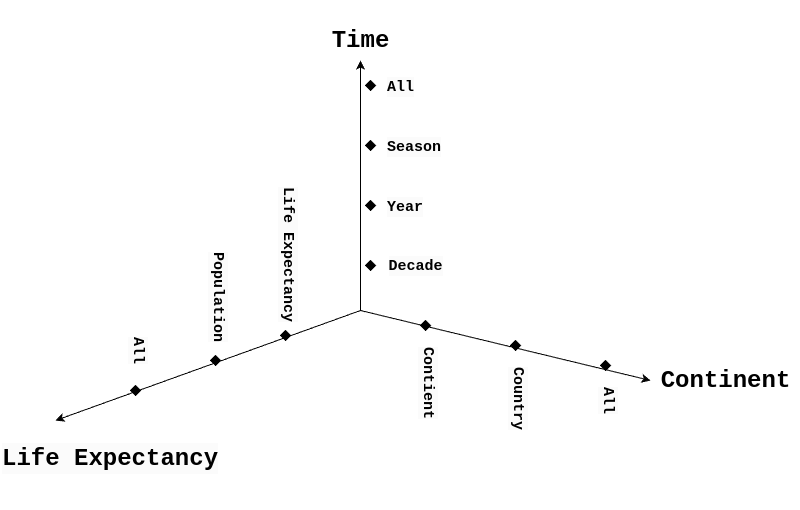

The diagram above was exported from draw.io. Its source (the exported page's mxGraphModel, read from the mxfile embedded in the PNG):
<mxGraphModel dx="1434" dy="652" grid="1" gridSize="10" guides="1" tooltips="1" connect="1" arrows="1" fold="1" page="1" pageScale="1" pageWidth="850" pageHeight="1100" math="0" shadow="0">
  <root>
    <mxCell id="0" />
    <mxCell id="1" parent="0" />
    <mxCell id="ajrsLoa2LUbQYtmKuHAF-1" value="" style="endArrow=classic;html=1;rounded=0;" edge="1" parent="1">
      <mxGeometry width="50" height="50" relative="1" as="geometry">
        <mxPoint x="400" y="360" as="sourcePoint" />
        <mxPoint x="400" y="110" as="targetPoint" />
      </mxGeometry>
    </mxCell>
    <mxCell id="ajrsLoa2LUbQYtmKuHAF-2" value="" style="endArrow=classic;html=1;rounded=0;" edge="1" parent="1">
      <mxGeometry width="50" height="50" relative="1" as="geometry">
        <mxPoint x="400" y="360" as="sourcePoint" />
        <mxPoint x="690" y="430" as="targetPoint" />
      </mxGeometry>
    </mxCell>
    <mxCell id="ajrsLoa2LUbQYtmKuHAF-3" value="" style="endArrow=classic;html=1;rounded=0;entryX=0.25;entryY=0;entryDx=0;entryDy=0;" edge="1" parent="1" target="ajrsLoa2LUbQYtmKuHAF-7">
      <mxGeometry width="50" height="50" relative="1" as="geometry">
        <mxPoint x="400" y="360" as="sourcePoint" />
        <mxPoint x="170" y="450" as="targetPoint" />
      </mxGeometry>
    </mxCell>
    <mxCell id="ajrsLoa2LUbQYtmKuHAF-4" value="&lt;h1&gt;&lt;font face=&quot;Courier New&quot;&gt;Time&lt;/font&gt;&lt;/h1&gt;" style="text;html=1;align=center;verticalAlign=middle;resizable=0;points=[];autosize=1;strokeColor=none;fillColor=none;" vertex="1" parent="1">
      <mxGeometry x="360" y="50" width="80" height="80" as="geometry" />
    </mxCell>
    <mxCell id="ajrsLoa2LUbQYtmKuHAF-6" value="&lt;h1&gt;&lt;font face=&quot;Courier New&quot;&gt;Continent&lt;/font&gt;&lt;/h1&gt;" style="text;html=1;align=center;verticalAlign=middle;resizable=0;points=[];autosize=1;strokeColor=none;fillColor=none;" vertex="1" parent="1">
      <mxGeometry x="690" y="390" width="150" height="80" as="geometry" />
    </mxCell>
    <mxCell id="ajrsLoa2LUbQYtmKuHAF-7" value="&lt;h1 style=&quot;color: rgb(0, 0, 0); font-family: Helvetica; font-style: normal; font-variant-ligatures: normal; font-variant-caps: normal; letter-spacing: normal; orphans: 2; text-align: center; text-indent: 0px; text-transform: none; widows: 2; word-spacing: 0px; -webkit-text-stroke-width: 0px; white-space: nowrap; background-color: rgb(251, 251, 251); text-decoration-thickness: initial; text-decoration-style: initial; text-decoration-color: initial;&quot;&gt;&lt;font face=&quot;Courier New&quot;&gt;Life Expectancy&lt;/font&gt;&lt;/h1&gt;" style="text;whiteSpace=wrap;html=1;" vertex="1" parent="1">
      <mxGeometry x="40" y="470" width="220" height="90" as="geometry" />
    </mxCell>
    <mxCell id="ajrsLoa2LUbQYtmKuHAF-8" value="&lt;h1 style=&quot;color: rgb(0, 0, 0); font-family: Helvetica; font-style: normal; font-variant-ligatures: normal; font-variant-caps: normal; letter-spacing: normal; orphans: 2; text-align: center; text-indent: 0px; text-transform: none; widows: 2; word-spacing: 0px; -webkit-text-stroke-width: 0px; white-space: nowrap; background-color: rgb(251, 251, 251); text-decoration-thickness: initial; text-decoration-style: initial; text-decoration-color: initial; font-size: 15px;&quot;&gt;&lt;font style=&quot;font-size: 15px;&quot; face=&quot;Courier New&quot;&gt;Decade&lt;/font&gt;&lt;/h1&gt;" style="text;html=1;align=center;verticalAlign=middle;resizable=0;points=[];autosize=1;strokeColor=none;fillColor=none;fontSize=15;" vertex="1" parent="1">
      <mxGeometry x="415" y="290" width="80" height="50" as="geometry" />
    </mxCell>
    <mxCell id="ajrsLoa2LUbQYtmKuHAF-10" value="&lt;h1 style=&quot;color: rgb(0, 0, 0); font-style: normal; font-variant-ligatures: normal; font-variant-caps: normal; letter-spacing: normal; orphans: 2; text-align: center; text-indent: 0px; text-transform: none; widows: 2; word-spacing: 0px; -webkit-text-stroke-width: 0px; white-space: nowrap; background-color: rgb(251, 251, 251); text-decoration-thickness: initial; text-decoration-style: initial; text-decoration-color: initial; font-size: 15px;&quot;&gt;&lt;font face=&quot;Courier New&quot;&gt;Year&lt;/font&gt;&lt;/h1&gt;" style="text;whiteSpace=wrap;html=1;" vertex="1" parent="1">
      <mxGeometry x="425" y="230" width="90" height="60" as="geometry" />
    </mxCell>
    <mxCell id="ajrsLoa2LUbQYtmKuHAF-24" value="" style="rhombus;whiteSpace=wrap;html=1;gradientColor=none;fillColor=#000000;" vertex="1" parent="1">
      <mxGeometry x="405" y="250" width="10" height="10" as="geometry" />
    </mxCell>
    <mxCell id="ajrsLoa2LUbQYtmKuHAF-25" value="" style="rhombus;whiteSpace=wrap;html=1;gradientColor=none;fillColor=#000000;" vertex="1" parent="1">
      <mxGeometry x="405" y="310" width="10" height="10" as="geometry" />
    </mxCell>
    <mxCell id="ajrsLoa2LUbQYtmKuHAF-27" value="" style="group" vertex="1" connectable="0" parent="1">
      <mxGeometry x="405" y="170" width="110" height="60" as="geometry" />
    </mxCell>
    <mxCell id="ajrsLoa2LUbQYtmKuHAF-11" value="&lt;h1 style=&quot;color: rgb(0, 0, 0); font-family: Helvetica; font-style: normal; font-variant-ligatures: normal; font-variant-caps: normal; letter-spacing: normal; orphans: 2; text-align: center; text-indent: 0px; text-transform: none; widows: 2; word-spacing: 0px; -webkit-text-stroke-width: 0px; white-space: nowrap; background-color: rgb(251, 251, 251); text-decoration-thickness: initial; text-decoration-style: initial; text-decoration-color: initial; font-size: 15px;&quot;&gt;&lt;font face=&quot;Courier New&quot; style=&quot;font-size: 15px;&quot;&gt;Season&lt;/font&gt;&lt;/h1&gt;" style="text;whiteSpace=wrap;html=1;" vertex="1" parent="ajrsLoa2LUbQYtmKuHAF-27">
      <mxGeometry x="20" width="90" height="60" as="geometry" />
    </mxCell>
    <mxCell id="ajrsLoa2LUbQYtmKuHAF-14" value="" style="rhombus;whiteSpace=wrap;html=1;gradientColor=none;fillColor=#000000;" vertex="1" parent="ajrsLoa2LUbQYtmKuHAF-27">
      <mxGeometry y="20" width="10" height="10" as="geometry" />
    </mxCell>
    <mxCell id="ajrsLoa2LUbQYtmKuHAF-35" value="" style="group" vertex="1" connectable="0" parent="1">
      <mxGeometry x="405" y="110" width="110" height="60" as="geometry" />
    </mxCell>
    <mxCell id="ajrsLoa2LUbQYtmKuHAF-36" value="&lt;h1 style=&quot;color: rgb(0, 0, 0); font-family: Helvetica; font-style: normal; font-variant-ligatures: normal; font-variant-caps: normal; letter-spacing: normal; orphans: 2; text-align: center; text-indent: 0px; text-transform: none; widows: 2; word-spacing: 0px; -webkit-text-stroke-width: 0px; white-space: nowrap; background-color: rgb(251, 251, 251); text-decoration-thickness: initial; text-decoration-style: initial; text-decoration-color: initial; font-size: 15px;&quot;&gt;&lt;font face=&quot;Courier New&quot; style=&quot;font-size: 15px;&quot;&gt;All&lt;/font&gt;&lt;/h1&gt;" style="text;whiteSpace=wrap;html=1;" vertex="1" parent="ajrsLoa2LUbQYtmKuHAF-35">
      <mxGeometry x="20" width="90" height="60" as="geometry" />
    </mxCell>
    <mxCell id="ajrsLoa2LUbQYtmKuHAF-37" value="" style="rhombus;whiteSpace=wrap;html=1;gradientColor=none;fillColor=#000000;" vertex="1" parent="ajrsLoa2LUbQYtmKuHAF-35">
      <mxGeometry y="20" width="10" height="10" as="geometry" />
    </mxCell>
    <mxCell id="ajrsLoa2LUbQYtmKuHAF-38" value="" style="group;rotation=90;" vertex="1" connectable="0" parent="1">
      <mxGeometry x="460" y="350" width="110" height="60" as="geometry" />
    </mxCell>
    <mxCell id="ajrsLoa2LUbQYtmKuHAF-40" value="" style="rhombus;whiteSpace=wrap;html=1;gradientColor=none;fillColor=#000000;" vertex="1" parent="ajrsLoa2LUbQYtmKuHAF-38">
      <mxGeometry y="20" width="10" height="10" as="geometry" />
    </mxCell>
    <mxCell id="ajrsLoa2LUbQYtmKuHAF-43" value="" style="group" vertex="1" connectable="0" parent="1">
      <mxGeometry x="550" y="370" width="110" height="60" as="geometry" />
    </mxCell>
    <mxCell id="ajrsLoa2LUbQYtmKuHAF-45" value="" style="rhombus;whiteSpace=wrap;html=1;gradientColor=none;fillColor=#000000;" vertex="1" parent="ajrsLoa2LUbQYtmKuHAF-43">
      <mxGeometry y="20" width="10" height="10" as="geometry" />
    </mxCell>
    <mxCell id="ajrsLoa2LUbQYtmKuHAF-46" value="" style="group" vertex="1" connectable="0" parent="1">
      <mxGeometry x="610" y="400" width="110" height="60" as="geometry" />
    </mxCell>
    <mxCell id="ajrsLoa2LUbQYtmKuHAF-47" value="&lt;h1 style=&quot;color: rgb(0, 0, 0); font-family: Helvetica; font-style: normal; font-variant-ligatures: normal; font-variant-caps: normal; letter-spacing: normal; orphans: 2; text-align: center; text-indent: 0px; text-transform: none; widows: 2; word-spacing: 0px; -webkit-text-stroke-width: 0px; white-space: nowrap; background-color: rgb(251, 251, 251); text-decoration-thickness: initial; text-decoration-style: initial; text-decoration-color: initial; font-size: 15px;&quot;&gt;&lt;font face=&quot;Courier New&quot; style=&quot;font-size: 15px;&quot;&gt;All&lt;/font&gt;&lt;/h1&gt;" style="text;whiteSpace=wrap;html=1;rotation=90;" vertex="1" parent="ajrsLoa2LUbQYtmKuHAF-46">
      <mxGeometry x="-10" y="50" width="90" height="60" as="geometry" />
    </mxCell>
    <mxCell id="ajrsLoa2LUbQYtmKuHAF-48" value="" style="rhombus;whiteSpace=wrap;html=1;gradientColor=none;fillColor=#000000;" vertex="1" parent="ajrsLoa2LUbQYtmKuHAF-46">
      <mxGeometry x="30" y="10" width="10" height="10" as="geometry" />
    </mxCell>
    <mxCell id="ajrsLoa2LUbQYtmKuHAF-39" value="&lt;h1 style=&quot;color: rgb(0, 0, 0); font-family: Helvetica; font-style: normal; font-variant-ligatures: normal; font-variant-caps: normal; letter-spacing: normal; orphans: 2; text-align: center; text-indent: 0px; text-transform: none; widows: 2; word-spacing: 0px; -webkit-text-stroke-width: 0px; white-space: nowrap; background-color: rgb(251, 251, 251); text-decoration-thickness: initial; text-decoration-style: initial; text-decoration-color: initial; font-size: 15px;&quot;&gt;&lt;font face=&quot;Courier New&quot; style=&quot;font-size: 15px;&quot;&gt;Contient&lt;/font&gt;&lt;/h1&gt;" style="text;whiteSpace=wrap;html=1;rotation=90;" vertex="1" parent="1">
      <mxGeometry x="420" y="410" width="90" height="60" as="geometry" />
    </mxCell>
    <mxCell id="ajrsLoa2LUbQYtmKuHAF-44" value="&lt;h1 style=&quot;color: rgb(0, 0, 0); font-family: Helvetica; font-style: normal; font-variant-ligatures: normal; font-variant-caps: normal; letter-spacing: normal; orphans: 2; text-align: center; text-indent: 0px; text-transform: none; widows: 2; word-spacing: 0px; -webkit-text-stroke-width: 0px; white-space: nowrap; background-color: rgb(251, 251, 251); text-decoration-thickness: initial; text-decoration-style: initial; text-decoration-color: initial; font-size: 15px;&quot;&gt;&lt;font face=&quot;Courier New&quot; style=&quot;font-size: 15px;&quot;&gt;Country&lt;/font&gt;&lt;/h1&gt;" style="text;whiteSpace=wrap;html=1;rotation=90;" vertex="1" parent="1">
      <mxGeometry x="510" y="430" width="90" height="60" as="geometry" />
    </mxCell>
    <mxCell id="ajrsLoa2LUbQYtmKuHAF-51" value="" style="group;rotation=90;" vertex="1" connectable="0" parent="1">
      <mxGeometry x="250" y="385" width="110" height="60" as="geometry" />
    </mxCell>
    <mxCell id="ajrsLoa2LUbQYtmKuHAF-52" value="" style="rhombus;whiteSpace=wrap;html=1;gradientColor=none;fillColor=#000000;" vertex="1" parent="ajrsLoa2LUbQYtmKuHAF-51">
      <mxGeometry y="20" width="10" height="10" as="geometry" />
    </mxCell>
    <mxCell id="ajrsLoa2LUbQYtmKuHAF-54" value="&lt;h1 style=&quot;color: rgb(0, 0, 0); font-family: Helvetica; font-style: normal; font-variant-ligatures: normal; font-variant-caps: normal; letter-spacing: normal; orphans: 2; text-align: center; text-indent: 0px; text-transform: none; widows: 2; word-spacing: 0px; -webkit-text-stroke-width: 0px; white-space: nowrap; background-color: rgb(251, 251, 251); text-decoration-thickness: initial; text-decoration-style: initial; text-decoration-color: initial; font-size: 15px;&quot;&gt;&lt;font face=&quot;Courier New&quot; style=&quot;font-size: 15px;&quot;&gt;Population&lt;/font&gt;&lt;/h1&gt;" style="text;whiteSpace=wrap;html=1;rotation=90;" vertex="1" parent="1">
      <mxGeometry x="210" y="315" width="90" height="60" as="geometry" />
    </mxCell>
    <mxCell id="ajrsLoa2LUbQYtmKuHAF-55" value="" style="rhombus;whiteSpace=wrap;html=1;gradientColor=none;fillColor=#000000;" vertex="1" parent="1">
      <mxGeometry x="320" y="380" width="10" height="10" as="geometry" />
    </mxCell>
    <mxCell id="ajrsLoa2LUbQYtmKuHAF-56" value="&lt;h1 style=&quot;color: rgb(0, 0, 0); font-family: Helvetica; font-style: normal; font-variant-ligatures: normal; font-variant-caps: normal; letter-spacing: normal; orphans: 2; text-align: center; text-indent: 0px; text-transform: none; widows: 2; word-spacing: 0px; -webkit-text-stroke-width: 0px; white-space: nowrap; background-color: rgb(251, 251, 251); text-decoration-thickness: initial; text-decoration-style: initial; text-decoration-color: initial; font-size: 15px;&quot;&gt;&lt;font face=&quot;Courier New&quot; style=&quot;font-size: 15px;&quot;&gt;Life Expectancy&lt;/font&gt;&lt;/h1&gt;" style="text;whiteSpace=wrap;html=1;rotation=90;" vertex="1" parent="1">
      <mxGeometry x="280" y="250" width="90" height="60" as="geometry" />
    </mxCell>
    <mxCell id="ajrsLoa2LUbQYtmKuHAF-57" value="" style="rhombus;whiteSpace=wrap;html=1;gradientColor=none;fillColor=#000000;" vertex="1" parent="1">
      <mxGeometry x="170" y="435" width="10" height="10" as="geometry" />
    </mxCell>
    <mxCell id="ajrsLoa2LUbQYtmKuHAF-58" value="&lt;h1 style=&quot;color: rgb(0, 0, 0); font-family: Helvetica; font-style: normal; font-variant-ligatures: normal; font-variant-caps: normal; letter-spacing: normal; orphans: 2; text-align: center; text-indent: 0px; text-transform: none; widows: 2; word-spacing: 0px; -webkit-text-stroke-width: 0px; white-space: nowrap; background-color: rgb(251, 251, 251); text-decoration-thickness: initial; text-decoration-style: initial; text-decoration-color: initial; font-size: 15px;&quot;&gt;&lt;font face=&quot;Courier New&quot; style=&quot;font-size: 15px;&quot;&gt;All&lt;/font&gt;&lt;/h1&gt;" style="text;whiteSpace=wrap;html=1;rotation=90;" vertex="1" parent="1">
      <mxGeometry x="130" y="400" width="90" height="60" as="geometry" />
    </mxCell>
  </root>
</mxGraphModel>